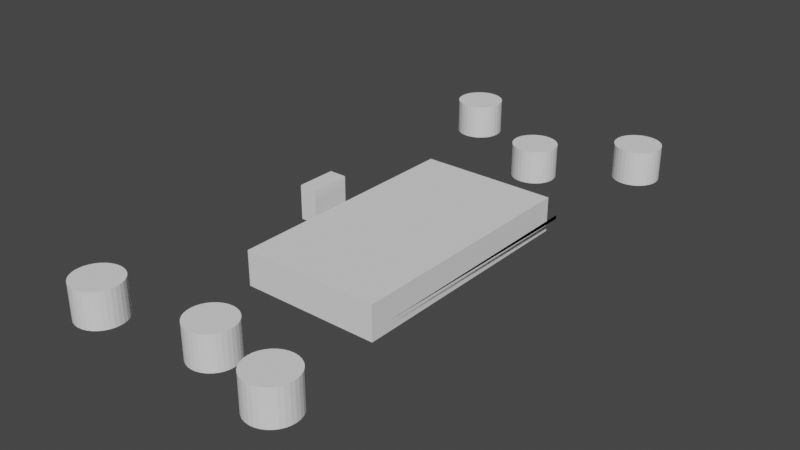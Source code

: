 # Source: pongcase-top.blend  (saved by Blender 3.2.14; exported with 4.5.12 LTS)
import bpy
from mathutils import Matrix  # noqa: F401  (used for matrix-valued properties, if any)

bpy.ops.wm.read_factory_settings(use_empty=True)
scene = bpy.context.scene
scene.name = 'Scene'

# ---- collections
col_collection = bpy.data.collections.new('Collection'); scene.collection.children.link(col_collection)

# ---- world
world_world = bpy.data.worlds.new('World'); scene.world = world_world
world_world.use_nodes = True; world_world.node_tree.nodes.clear()
_N = world_world.node_tree.nodes; _L = world_world.node_tree.links
n0 = _N.new('ShaderNodeOutputWorld'); n0.name = 'World Output'; n0.location = (300, 300)
n1 = _N.new('ShaderNodeBackground'); n1.name = 'Background'; n1.location = (10, 300)
n1.inputs[0].default_value = (0.05088, 0.05088, 0.05088, 1.0)
_L.new(n1.outputs[0], n0.inputs[0])
n0.is_active_output = True
world_world.color = (0.05088, 0.05088, 0.05088)
world_world.use_sun_shadow = False
world_world.sun_shadow_jitter_overblur = 0.0

# ---- meshes
me_cube = bpy.data.meshes.new('Cube')
me_cube.from_pydata([(-1.784, -4.046, -0.4357), (-1.784, -4.046, 0.4357), (-1.784, 4.046, -0.4357), (-1.784, 4.046, 0.4357), (1.784, -4.046, -0.4357), (1.784, -4.046, 0.4357), (1.784, 4.046, -0.4357), (1.784, 4.046, 0.4357)], [], [(0, 1, 3, 2), (2, 3, 7, 6), (6, 7, 5, 4), (4, 5, 1, 0), (2, 6, 4, 0), (7, 3, 1, 5)])
_uv = me_cube.uv_layers.new(name='UVMap')
_uv.uv.foreach_set('vector', [0.375, 0.0, 0.625, 0.0, 0.625, 0.25, 0.375, 0.25, 0.375, 0.25, 0.625, 0.25, 0.625, 0.5, 0.375, 0.5, 0.375, 0.5, 0.625, 0.5, 0.625, 0.75, 0.375, 0.75, 0.375, 0.75, 0.625, 0.75, 0.625, 1.0, 0.375, 1.0, 0.125, 0.5, 0.375, 0.5, 0.375, 0.75, 0.125, 0.75, 0.625, 0.5, 0.875, 0.5, 0.875, 0.75, 0.625, 0.75])
me_cube.update()
me_cube_004 = bpy.data.meshes.new('Cube.004')
me_cube_004.from_pydata([(-3.904, -5.922, -1.119), (-3.718, -5.799, -0.9152), (-3.904, -5.922, 1.119), (-3.904, 5.922, -1.119), (-3.718, 5.799, -0.9152), (-3.904, 5.922, 1.119), (3.904, -5.922, -1.119), (3.718, -5.799, -0.9152), (3.904, -5.922, 1.119), (3.904, 5.922, -1.119), (3.718, 5.799, -0.9152), (3.904, 5.922, 1.119), (3.718, 5.799, 1.119), (-3.718, 5.799, 1.119), (-3.718, -5.799, 1.119), (3.718, -5.799, 1.119), (-3.285, -0.4325, -1.119), (-3.285, 0.4325, -1.119), (-2.709, 0.4325, -1.119), (-2.709, -0.4325, -1.119), (-3.285, -0.4325, -0.9152), (-3.285, 0.4325, -0.9152), (-2.709, 0.4325, -0.9152), (-2.709, -0.4325, -0.9152), (-1.673, 2.591, -1.119), (-1.673, -2.591, -1.119), (2.788, -2.591, -1.119), (2.788, 2.591, -1.119), (-1.673, 2.589e-07, -1.119), (-1.673, 0.5628, -1.119), (2.788, -2.591, -0.9152), (2.788, 2.591, -0.9152), (-1.673, 2.591, -0.9152), (-1.673, -2.591, -0.9152), (-1.673, 0.5717, -0.9152), (-1.673, 0.5889, -0.9152), (-1.673, -2.591, -1.119), (2.788, -2.591, -1.119), (2.788, -2.591, -0.9152), (-1.673, -2.591, -0.9152)], [], [(0, 2, 5, 3), (3, 5, 11, 9), (9, 11, 8, 6), (6, 8, 2, 0), (16, 0, 3, 17), (19, 18, 29, 28), (18, 17, 3, 9, 6, 0, 16, 19, 28, 25, 26, 27, 24, 29), (14, 2, 8, 15), (12, 15, 8, 11, 5, 2, 14, 13), (14, 1, 4, 13), (13, 4, 10, 12), (10, 7, 15, 12), (7, 1, 14, 15), (21, 4, 1, 20), (23, 20, 1, 7, 10, 4, 21, 22, 35, 32, 31, 30, 33, 34), (34, 35, 22, 23), (20, 16, 17, 21), (21, 17, 18, 22), (18, 19, 23, 22), (19, 16, 20, 23), (33, 25, 28, 29, 24, 32, 35, 34), (31, 32, 39, 38), (27, 26, 30, 31), (26, 25, 33, 30), (39, 36, 37, 38), (27, 31, 38, 37), (24, 27, 37, 36), (32, 24, 36, 39)])
_uv = me_cube_004.uv_layers.new(name='UVMap')
_uv.uv.foreach_set('vector', [0.375, 0.0, 0.625, 0.0, 0.625, 0.25, 0.375, 0.25, 0.375, 0.25, 0.625, 0.25, 0.625, 0.5, 0.375, 0.5, 0.375, 0.5, 0.625, 0.5, 0.625, 0.75, 0.375, 0.75, 0.375, 0.75, 0.625, 0.75, 0.625, 1.0, 0.375, 1.0, 0.1448, 0.6341, 0.125, 0.75, 0.125, 0.5, 0.1448, 0.6159, 0.1633, 0.6341, 0.1633, 0.6159, 0.1964, 0.6131, 0.1964, 0.625, 0.1633, 0.6159, 0.1448, 0.6159, 0.125, 0.5, 0.375, 0.5, 0.375, 0.75, 0.125, 0.75, 0.1448, 0.6341, 0.1633, 0.6341, 0.1964, 0.625, 0.1964, 0.6797, 0.3393, 0.6797, 0.3393, 0.5703, 0.1964, 0.5703, 0.1964, 0.6131, 0.869, 0.7474, 0.875, 0.75, 0.625, 0.75, 0.631, 0.7474, 0.631, 0.5026, 0.631, 0.7474, 0.625, 0.75, 0.625, 0.5, 0.875, 0.5, 0.875, 0.75, 0.869, 0.7474, 0.869, 0.5026, 0.625, 0.0, 0.375, 0.0, 0.375, 0.25, 0.625, 0.25, 0.625, 0.25, 0.375, 0.25, 0.375, 0.5, 0.625, 0.5, 0.375, 0.5, 0.375, 0.75, 0.625, 0.75, 0.625, 0.5, 0.375, 0.75, 0.375, 1.0, 0.625, 1.0, 0.625, 0.75, 0.1396, 0.6157, 0.125, 0.5, 0.125, 0.75, 0.1396, 0.6343, 0.1589, 0.6343, 0.1396, 0.6343, 0.125, 0.75, 0.375, 0.75, 0.375, 0.5, 0.125, 0.5, 0.1396, 0.6157, 0.1589, 0.6157, 0.1938, 0.6123, 0.1937, 0.5691, 0.3438, 0.5691, 0.3438, 0.6809, 0.1938, 0.6809, 0.1937, 0.6127, 0.1937, 0.6127, 0.1938, 0.6123, 0.1589, 0.6157, 0.1589, 0.6343, 0.4451, 0.0, 0.4167, 0.0, 0.4167, 0.25, 0.4451, 0.25, 0.4451, 0.25, 0.4167, 0.25, 0.4167, 0.5, 0.4451, 0.5, 0.4167, 0.5, 0.4167, 0.75, 0.4451, 0.75, 0.4451, 0.5, 0.4167, 0.75, 0.4167, 1.0, 0.4451, 1.0, 0.4451, 0.75, 0.5284, 0.0, 0.5, 0.0, 0.5, 0.125, 0.5, 0.1522, 0.5, 0.25, 0.5284, 0.25, 0.5284, 0.1534, 0.5284, 0.1526, 0.3438, 0.5691, 0.1937, 0.5691, 0.1937, 0.5691, 0.3438, 0.5691, 0.5, 0.5, 0.5, 0.75, 0.5284, 0.75, 0.5284, 0.5, 0.5, 0.75, 0.5, 1.0, 0.5284, 1.0, 0.5284, 0.75, 0.5284, 0.25, 0.5, 0.25, 0.5, 0.5, 0.5284, 0.5, 0.5, 0.5, 0.5284, 0.5, 0.5284, 0.5, 0.5, 0.5, 0.1964, 0.5703, 0.3393, 0.5703, 0.3393, 0.5703, 0.1964, 0.5703, 0.5284, 0.25, 0.5, 0.25, 0.5, 0.25, 0.5284, 0.25])
me_cube_004.materials.append(None)
me_cube_004.update()
me_cylinder = bpy.data.meshes.new('Cylinder')
me_cylinder.from_pydata([(0.0, 0.1561, -0.07476), (0.0, 0.1561, 0.07476), (0.05459, 0.1531, -0.07476), (0.05459, 0.1531, 0.07476), (0.1071, 0.1443, -0.07476), (0.1071, 0.1443, 0.07476), (0.1554, 0.1298, -0.07476), (0.1554, 0.1298, 0.07476), (0.1978, 0.1104, -0.07476), (0.1978, 0.1104, 0.07476), (0.2326, 0.08675, -0.07476), (0.2326, 0.08675, 0.07476), (0.2585, 0.05975, -0.07476), (0.2585, 0.05975, 0.07476), (0.2744, 0.03046, -0.07476), (0.2744, 0.03046, 0.07476), (0.2798, -6.825e-09, -0.07476), (0.2798, -6.825e-09, 0.07476), (0.2744, -0.03046, -0.07476), (0.2744, -0.03046, 0.07476), (0.2585, -0.05975, -0.07476), (0.2585, -0.05975, 0.07476), (0.2326, -0.08675, -0.07476), (0.2326, -0.08675, 0.07476), (0.1978, -0.1104, -0.07476), (0.1978, -0.1104, 0.07476), (0.1554, -0.1298, -0.07476), (0.1554, -0.1298, 0.07476), (0.1071, -0.1443, -0.07476), (0.1071, -0.1443, 0.07476), (0.05459, -0.1531, -0.07476), (0.05459, -0.1531, 0.07476), (-2.446e-08, -0.1561, -0.07476), (-2.446e-08, -0.1561, 0.07476), (-0.05459, -0.1531, -0.07476), (-0.05459, -0.1531, 0.07476), (-0.1071, -0.1443, -0.07476), (-0.1071, -0.1443, 0.07476), (-0.1554, -0.1298, -0.07476), (-0.1554, -0.1298, 0.07476), (-0.1978, -0.1104, -0.07476), (-0.1978, -0.1104, 0.07476), (-0.2326, -0.08675, -0.07476), (-0.2326, -0.08675, 0.07476), (-0.2585, -0.05975, -0.07476), (-0.2585, -0.05975, 0.07476), (-0.2744, -0.03046, -0.07476), (-0.2744, -0.03046, 0.07476), (-0.2798, 1.862e-09, -0.07476), (-0.2798, 1.862e-09, 0.07476), (-0.2744, 0.03046, -0.07476), (-0.2744, 0.03046, 0.07476), (-0.2585, 0.05975, -0.07476), (-0.2585, 0.05975, 0.07476), (-0.2326, 0.08675, -0.07476), (-0.2326, 0.08675, 0.07476), (-0.1978, 0.1104, -0.07476), (-0.1978, 0.1104, 0.07476), (-0.1554, 0.1298, -0.07476), (-0.1554, 0.1298, 0.07476), (-0.1071, 0.1443, -0.07476), (-0.1071, 0.1443, 0.07476), (-0.05459, 0.1531, -0.07476), (-0.05459, 0.1531, 0.07476)], [], [(0, 1, 3, 2), (2, 3, 5, 4), (4, 5, 7, 6), (6, 7, 9, 8), (8, 9, 11, 10), (10, 11, 13, 12), (12, 13, 15, 14), (14, 15, 17, 16), (16, 17, 19, 18), (18, 19, 21, 20), (20, 21, 23, 22), (22, 23, 25, 24), (24, 25, 27, 26), (26, 27, 29, 28), (28, 29, 31, 30), (30, 31, 33, 32), (32, 33, 35, 34), (34, 35, 37, 36), (36, 37, 39, 38), (38, 39, 41, 40), (40, 41, 43, 42), (42, 43, 45, 44), (44, 45, 47, 46), (46, 47, 49, 48), (48, 49, 51, 50), (50, 51, 53, 52), (52, 53, 55, 54), (54, 55, 57, 56), (56, 57, 59, 58), (58, 59, 61, 60), (3, 1, 63, 61, 59, 57, 55, 53, 51, 49, 47, 45, 43, 41, 39, 37, 35, 33, 31, 29, 27, 25, 23, 21, 19, 17, 15, 13, 11, 9, 7, 5), (60, 61, 63, 62), (62, 63, 1, 0), (0, 2, 4, 6, 8, 10, 12, 14, 16, 18, 20, 22, 24, 26, 28, 30, 32, 34, 36, 38, 40, 42, 44, 46, 48, 50, 52, 54, 56, 58, 60, 62)])
_uv = me_cylinder.uv_layers.new(name='UVMap')
_uv.uv.foreach_set('vector', [1.0, 0.5, 1.0, 1.0, 0.9688, 1.0, 0.9688, 0.5, 0.9688, 0.5, 0.9688, 1.0, 0.9375, 1.0, 0.9375, 0.5, 0.9375, 0.5, 0.9375, 1.0, 0.9062, 1.0, 0.9062, 0.5, 0.9062, 0.5, 0.9062, 1.0, 0.875, 1.0, 0.875, 0.5, 0.875, 0.5, 0.875, 1.0, 0.8438, 1.0, 0.8438, 0.5, 0.8438, 0.5, 0.8438, 1.0, 0.8125, 1.0, 0.8125, 0.5, 0.8125, 0.5, 0.8125, 1.0, 0.7812, 1.0, 0.7812, 0.5, 0.7812, 0.5, 0.7812, 1.0, 0.75, 1.0, 0.75, 0.5, 0.75, 0.5, 0.75, 1.0, 0.7188, 1.0, 0.7188, 0.5, 0.7188, 0.5, 0.7188, 1.0, 0.6875, 1.0, 0.6875, 0.5, 0.6875, 0.5, 0.6875, 1.0, 0.6562, 1.0, 0.6562, 0.5, 0.6562, 0.5, 0.6562, 1.0, 0.625, 1.0, 0.625, 0.5, 0.625, 0.5, 0.625, 1.0, 0.5938, 1.0, 0.5938, 0.5, 0.5938, 0.5, 0.5938, 1.0, 0.5625, 1.0, 0.5625, 0.5, 0.5625, 0.5, 0.5625, 1.0, 0.5312, 1.0, 0.5312, 0.5, 0.5312, 0.5, 0.5312, 1.0, 0.5, 1.0, 0.5, 0.5, 0.5, 0.5, 0.5, 1.0, 0.4688, 1.0, 0.4688, 0.5, 0.4688, 0.5, 0.4688, 1.0, 0.4375, 1.0, 0.4375, 0.5, 0.4375, 0.5, 0.4375, 1.0, 0.4062, 1.0, 0.4062, 0.5, 0.4062, 0.5, 0.4062, 1.0, 0.375, 1.0, 0.375, 0.5, 0.375, 0.5, 0.375, 1.0, 0.3438, 1.0, 0.3438, 0.5, 0.3438, 0.5, 0.3438, 1.0, 0.3125, 1.0, 0.3125, 0.5, 0.3125, 0.5, 0.3125, 1.0, 0.2812, 1.0, 0.2812, 0.5, 0.2812, 0.5, 0.2812, 1.0, 0.25, 1.0, 0.25, 0.5, 0.25, 0.5, 0.25, 1.0, 0.2188, 1.0, 0.2188, 0.5, 0.2188, 0.5, 0.2188, 1.0, 0.1875, 1.0, 0.1875, 0.5, 0.1875, 0.5, 0.1875, 1.0, 0.1562, 1.0, 0.1562, 0.5, 0.1562, 0.5, 0.1562, 1.0, 0.125, 1.0, 0.125, 0.5, 0.125, 0.5, 0.125, 1.0, 0.09375, 1.0, 0.09375, 0.5, 0.09375, 0.5, 0.09375, 1.0, 0.0625, 1.0, 0.0625, 0.5, 0.2968, 0.4854, 0.25, 0.49, 0.2032, 0.4854, 0.1582, 0.4717, 0.1167, 0.4496, 0.08029, 0.4197, 0.05045, 0.3833, 0.02827, 0.3418, 0.01461, 0.2968, 0.01, 0.25, 0.01461, 0.2032, 0.02827, 0.1582, 0.05045, 0.1167, 0.08029, 0.08029, 0.1167, 0.05045, 0.1582, 0.02827, 0.2032, 0.01461, 0.25, 0.01, 0.2968, 0.01461, 0.3418, 0.02827, 0.3833, 0.05045, 0.4197, 0.08029, 0.4496, 0.1167, 0.4717, 0.1582, 0.4854, 0.2032, 0.49, 0.25, 0.4854, 0.2968, 0.4717, 0.3418, 0.4496, 0.3833, 0.4197, 0.4197, 0.3833, 0.4496, 0.3418, 0.4717, 0.0625, 0.5, 0.0625, 1.0, 0.03125, 1.0, 0.03125, 0.5, 0.03125, 0.5, 0.03125, 1.0, 0.0, 1.0, 0.0, 0.5, 0.75, 0.49, 0.7968, 0.4854, 0.8418, 0.4717, 0.8833, 0.4496, 0.9197, 0.4197, 0.9496, 0.3833, 0.9717, 0.3418, 0.9854, 0.2968, 0.99, 0.25, 0.9854, 0.2032, 0.9717, 0.1582, 0.9496, 0.1167, 0.9197, 0.08029, 0.8833, 0.05045, 0.8418, 0.02827, 0.7968, 0.01461, 0.75, 0.01, 0.7032, 0.01461, 0.6582, 0.02827, 0.6167, 0.05045, 0.5803, 0.08029, 0.5504, 0.1167, 0.5283, 0.1582, 0.5146, 0.2032, 0.51, 0.25, 0.5146, 0.2968, 0.5283, 0.3418, 0.5504, 0.3833, 0.5803, 0.4197, 0.6167, 0.4496, 0.6582, 0.4717, 0.7032, 0.4854])
me_cylinder.update()
me_cylinder_001 = bpy.data.meshes.new('Cylinder.001')
me_cylinder_001.from_pydata([(0.0, 0.3928, -0.2992), (0.0, 0.3928, 0.2992), (0.07857, 0.3853, -0.2992), (0.07857, 0.3853, 0.2992), (0.1541, 0.3629, -0.2992), (0.1541, 0.3629, 0.2992), (0.2237, 0.3266, -0.2992), (0.2237, 0.3266, 0.2992), (0.2848, 0.2778, -0.2992), (0.2848, 0.2778, 0.2992), (0.3349, 0.2182, -0.2992), (0.3349, 0.2182, 0.2992), (0.3721, 0.1503, -0.2992), (0.3721, 0.1503, 0.2992), (0.395, 0.07664, -0.2992), (0.395, 0.07664, 0.2992), (0.4027, -1.717e-08, -0.2992), (0.4027, -1.717e-08, 0.2992), (0.395, -0.07664, -0.2992), (0.395, -0.07664, 0.2992), (0.3721, -0.1503, -0.2992), (0.3721, -0.1503, 0.2992), (0.3349, -0.2182, -0.2992), (0.3349, -0.2182, 0.2992), (0.2848, -0.2778, -0.2992), (0.2848, -0.2778, 0.2992), (0.2237, -0.3266, -0.2992), (0.2237, -0.3266, 0.2992), (0.1541, -0.3629, -0.2992), (0.1541, -0.3629, 0.2992), (0.07857, -0.3853, -0.2992), (0.07857, -0.3853, 0.2992), (-3.521e-08, -0.3928, -0.2992), (-3.521e-08, -0.3928, 0.2992), (-0.07857, -0.3853, -0.2992), (-0.07857, -0.3853, 0.2992), (-0.1541, -0.3629, -0.2992), (-0.1541, -0.3629, 0.2992), (-0.2237, -0.3266, -0.2992), (-0.2237, -0.3266, 0.2992), (-0.2848, -0.2778, -0.2992), (-0.2848, -0.2778, 0.2992), (-0.3349, -0.2182, -0.2992), (-0.3349, -0.2182, 0.2992), (-0.3721, -0.1503, -0.2992), (-0.3721, -0.1503, 0.2992), (-0.395, -0.07664, -0.2992), (-0.395, -0.07664, 0.2992), (-0.4027, 4.685e-09, -0.2992), (-0.4027, 4.685e-09, 0.2992), (-0.395, 0.07664, -0.2992), (-0.395, 0.07664, 0.2992), (-0.3721, 0.1503, -0.2992), (-0.3721, 0.1503, 0.2992), (-0.3349, 0.2182, -0.2992), (-0.3349, 0.2182, 0.2992), (-0.2848, 0.2778, -0.2992), (-0.2848, 0.2778, 0.2992), (-0.2237, 0.3266, -0.2992), (-0.2237, 0.3266, 0.2992), (-0.1541, 0.3629, -0.2992), (-0.1541, 0.3629, 0.2992), (-0.07857, 0.3853, -0.2992), (-0.07857, 0.3853, 0.2992)], [], [(0, 1, 3, 2), (2, 3, 5, 4), (4, 5, 7, 6), (6, 7, 9, 8), (8, 9, 11, 10), (10, 11, 13, 12), (12, 13, 15, 14), (14, 15, 17, 16), (16, 17, 19, 18), (18, 19, 21, 20), (20, 21, 23, 22), (22, 23, 25, 24), (24, 25, 27, 26), (26, 27, 29, 28), (28, 29, 31, 30), (30, 31, 33, 32), (32, 33, 35, 34), (34, 35, 37, 36), (36, 37, 39, 38), (38, 39, 41, 40), (40, 41, 43, 42), (42, 43, 45, 44), (44, 45, 47, 46), (46, 47, 49, 48), (48, 49, 51, 50), (50, 51, 53, 52), (52, 53, 55, 54), (54, 55, 57, 56), (56, 57, 59, 58), (58, 59, 61, 60), (3, 1, 63, 61, 59, 57, 55, 53, 51, 49, 47, 45, 43, 41, 39, 37, 35, 33, 31, 29, 27, 25, 23, 21, 19, 17, 15, 13, 11, 9, 7, 5), (60, 61, 63, 62), (62, 63, 1, 0), (0, 2, 4, 6, 8, 10, 12, 14, 16, 18, 20, 22, 24, 26, 28, 30, 32, 34, 36, 38, 40, 42, 44, 46, 48, 50, 52, 54, 56, 58, 60, 62)])
_uv = me_cylinder_001.uv_layers.new(name='UVMap')
_uv.uv.foreach_set('vector', [1.0, 0.5, 1.0, 1.0, 0.9688, 1.0, 0.9688, 0.5, 0.9688, 0.5, 0.9688, 1.0, 0.9375, 1.0, 0.9375, 0.5, 0.9375, 0.5, 0.9375, 1.0, 0.9062, 1.0, 0.9062, 0.5, 0.9062, 0.5, 0.9062, 1.0, 0.875, 1.0, 0.875, 0.5, 0.875, 0.5, 0.875, 1.0, 0.8438, 1.0, 0.8438, 0.5, 0.8438, 0.5, 0.8438, 1.0, 0.8125, 1.0, 0.8125, 0.5, 0.8125, 0.5, 0.8125, 1.0, 0.7812, 1.0, 0.7812, 0.5, 0.7812, 0.5, 0.7812, 1.0, 0.75, 1.0, 0.75, 0.5, 0.75, 0.5, 0.75, 1.0, 0.7188, 1.0, 0.7188, 0.5, 0.7188, 0.5, 0.7188, 1.0, 0.6875, 1.0, 0.6875, 0.5, 0.6875, 0.5, 0.6875, 1.0, 0.6562, 1.0, 0.6562, 0.5, 0.6562, 0.5, 0.6562, 1.0, 0.625, 1.0, 0.625, 0.5, 0.625, 0.5, 0.625, 1.0, 0.5938, 1.0, 0.5938, 0.5, 0.5938, 0.5, 0.5938, 1.0, 0.5625, 1.0, 0.5625, 0.5, 0.5625, 0.5, 0.5625, 1.0, 0.5312, 1.0, 0.5312, 0.5, 0.5312, 0.5, 0.5312, 1.0, 0.5, 1.0, 0.5, 0.5, 0.5, 0.5, 0.5, 1.0, 0.4688, 1.0, 0.4688, 0.5, 0.4688, 0.5, 0.4688, 1.0, 0.4375, 1.0, 0.4375, 0.5, 0.4375, 0.5, 0.4375, 1.0, 0.4062, 1.0, 0.4062, 0.5, 0.4062, 0.5, 0.4062, 1.0, 0.375, 1.0, 0.375, 0.5, 0.375, 0.5, 0.375, 1.0, 0.3438, 1.0, 0.3438, 0.5, 0.3438, 0.5, 0.3438, 1.0, 0.3125, 1.0, 0.3125, 0.5, 0.3125, 0.5, 0.3125, 1.0, 0.2812, 1.0, 0.2812, 0.5, 0.2812, 0.5, 0.2812, 1.0, 0.25, 1.0, 0.25, 0.5, 0.25, 0.5, 0.25, 1.0, 0.2188, 1.0, 0.2188, 0.5, 0.2188, 0.5, 0.2188, 1.0, 0.1875, 1.0, 0.1875, 0.5, 0.1875, 0.5, 0.1875, 1.0, 0.1562, 1.0, 0.1562, 0.5, 0.1562, 0.5, 0.1562, 1.0, 0.125, 1.0, 0.125, 0.5, 0.125, 0.5, 0.125, 1.0, 0.09375, 1.0, 0.09375, 0.5, 0.09375, 0.5, 0.09375, 1.0, 0.0625, 1.0, 0.0625, 0.5, 0.2968, 0.4854, 0.25, 0.49, 0.2032, 0.4854, 0.1582, 0.4717, 0.1167, 0.4496, 0.08029, 0.4197, 0.05045, 0.3833, 0.02827, 0.3418, 0.01461, 0.2968, 0.01, 0.25, 0.01461, 0.2032, 0.02827, 0.1582, 0.05045, 0.1167, 0.08029, 0.08029, 0.1167, 0.05045, 0.1582, 0.02827, 0.2032, 0.01461, 0.25, 0.01, 0.2968, 0.01461, 0.3418, 0.02827, 0.3833, 0.05045, 0.4197, 0.08029, 0.4496, 0.1167, 0.4717, 0.1582, 0.4854, 0.2032, 0.49, 0.25, 0.4854, 0.2968, 0.4717, 0.3418, 0.4496, 0.3833, 0.4197, 0.4197, 0.3833, 0.4496, 0.3418, 0.4717, 0.0625, 0.5, 0.0625, 1.0, 0.03125, 1.0, 0.03125, 0.5, 0.03125, 0.5, 0.03125, 1.0, 0.0, 1.0, 0.0, 0.5, 0.75, 0.49, 0.7968, 0.4854, 0.8418, 0.4717, 0.8833, 0.4496, 0.9197, 0.4197, 0.9496, 0.3833, 0.9717, 0.3418, 0.9854, 0.2968, 0.99, 0.25, 0.9854, 0.2032, 0.9717, 0.1582, 0.9496, 0.1167, 0.9197, 0.08029, 0.8833, 0.05045, 0.8418, 0.02827, 0.7968, 0.01461, 0.75, 0.01, 0.7032, 0.01461, 0.6582, 0.02827, 0.6167, 0.05045, 0.5803, 0.08029, 0.5504, 0.1167, 0.5283, 0.1582, 0.5146, 0.2032, 0.51, 0.25, 0.5146, 0.2968, 0.5283, 0.3418, 0.5504, 0.3833, 0.5803, 0.4197, 0.6167, 0.4496, 0.6582, 0.4717, 0.7032, 0.4854])
me_cylinder_001.update()
me_cube_001 = bpy.data.meshes.new('Cube.001')
me_cube_001.from_pydata([(-1.03, -1.945, -0.06576), (-1.03, -1.945, 0.06576), (-1.03, 1.945, -0.06576), (-1.03, 1.945, 0.06576), (1.03, -1.945, -0.06576), (1.03, -1.945, 0.06576), (1.03, 1.945, -0.06576), (1.03, 1.945, 0.06576)], [], [(0, 1, 3, 2), (2, 3, 7, 6), (6, 7, 5, 4), (4, 5, 1, 0), (2, 6, 4, 0), (7, 3, 1, 5)])
_uv = me_cube_001.uv_layers.new(name='UVMap')
_uv.uv.foreach_set('vector', [0.375, 0.0, 0.625, 0.0, 0.625, 0.25, 0.375, 0.25, 0.375, 0.25, 0.625, 0.25, 0.625, 0.5, 0.375, 0.5, 0.375, 0.5, 0.625, 0.5, 0.625, 0.75, 0.375, 0.75, 0.375, 0.75, 0.625, 0.75, 0.625, 1.0, 0.375, 1.0, 0.125, 0.5, 0.375, 0.5, 0.375, 0.75, 0.125, 0.75, 0.625, 0.5, 0.875, 0.5, 0.875, 0.75, 0.625, 0.75])
me_cube_001.update()
me_cube_002 = bpy.data.meshes.new('Cube.002')
me_cube_002.from_pydata([(-1.146, -2.645, -0.1205), (-1.146, -2.645, 0.1205), (-1.146, 2.645, -0.1205), (-1.146, 2.645, 0.1205), (1.146, -2.645, -0.1205), (1.146, -2.645, 0.1205), (1.146, 2.645, -0.1205), (1.146, 2.645, 0.1205)], [], [(0, 1, 3, 2), (2, 3, 7, 6), (6, 7, 5, 4), (4, 5, 1, 0), (2, 6, 4, 0), (7, 3, 1, 5)])
_uv = me_cube_002.uv_layers.new(name='UVMap')
_uv.uv.foreach_set('vector', [0.375, 0.0, 0.625, 0.0, 0.625, 0.25, 0.375, 0.25, 0.375, 0.25, 0.625, 0.25, 0.625, 0.5, 0.375, 0.5, 0.375, 0.5, 0.625, 0.5, 0.625, 0.75, 0.375, 0.75, 0.375, 0.75, 0.625, 0.75, 0.625, 1.0, 0.375, 1.0, 0.125, 0.5, 0.375, 0.5, 0.375, 0.75, 0.125, 0.75, 0.625, 0.5, 0.875, 0.5, 0.875, 0.75, 0.625, 0.75])
me_cube_002.update()
me_cylinder_002 = bpy.data.meshes.new('Cylinder.002')
me_cylinder_002.from_pydata([(0.0, 0.337, -0.2539), (0.0, 0.337, 0.2539), (0.07831, 0.3305, -0.2539), (0.07831, 0.3305, 0.2539), (0.1536, 0.3114, -0.2539), (0.1536, 0.3114, 0.2539), (0.223, 0.2802, -0.2539), (0.223, 0.2802, 0.2539), (0.2838, 0.2383, -0.2539), (0.2838, 0.2383, 0.2539), (0.3338, 0.1872, -0.2539), (0.3338, 0.1872, 0.2539), (0.3708, 0.129, -0.2539), (0.3708, 0.129, 0.2539), (0.3937, 0.06575, -0.2539), (0.3937, 0.06575, 0.2539), (0.4014, -1.473e-08, -0.2539), (0.4014, -1.473e-08, 0.2539), (0.3937, -0.06575, -0.2539), (0.3937, -0.06575, 0.2539), (0.3708, -0.129, -0.2539), (0.3708, -0.129, 0.2539), (0.3338, -0.1872, -0.2539), (0.3338, -0.1872, 0.2539), (0.2838, -0.2383, -0.2539), (0.2838, -0.2383, 0.2539), (0.223, -0.2802, -0.2539), (0.223, -0.2802, 0.2539), (0.1536, -0.3114, -0.2539), (0.1536, -0.3114, 0.2539), (0.07831, -0.3305, -0.2539), (0.07831, -0.3305, 0.2539), (-3.509e-08, -0.337, -0.2539), (-3.509e-08, -0.337, 0.2539), (-0.07831, -0.3305, -0.2539), (-0.07831, -0.3305, 0.2539), (-0.1536, -0.3114, -0.2539), (-0.1536, -0.3114, 0.2539), (-0.223, -0.2802, -0.2539), (-0.223, -0.2802, 0.2539), (-0.2838, -0.2383, -0.2539), (-0.2838, -0.2383, 0.2539), (-0.3338, -0.1872, -0.2539), (-0.3338, -0.1872, 0.2539), (-0.3708, -0.129, -0.2539), (-0.3708, -0.129, 0.2539), (-0.3937, -0.06575, -0.2539), (-0.3937, -0.06575, 0.2539), (-0.4014, 4.019e-09, -0.2539), (-0.4014, 4.019e-09, 0.2539), (-0.3937, 0.06575, -0.2539), (-0.3937, 0.06575, 0.2539), (-0.3708, 0.129, -0.2539), (-0.3708, 0.129, 0.2539), (-0.3338, 0.1872, -0.2539), (-0.3338, 0.1872, 0.2539), (-0.2838, 0.2383, -0.2539), (-0.2838, 0.2383, 0.2539), (-0.223, 0.2802, -0.2539), (-0.223, 0.2802, 0.2539), (-0.1536, 0.3114, -0.2539), (-0.1536, 0.3114, 0.2539), (-0.07831, 0.3305, -0.2539), (-0.07831, 0.3305, 0.2539)], [], [(0, 1, 3, 2), (2, 3, 5, 4), (4, 5, 7, 6), (6, 7, 9, 8), (8, 9, 11, 10), (10, 11, 13, 12), (12, 13, 15, 14), (14, 15, 17, 16), (16, 17, 19, 18), (18, 19, 21, 20), (20, 21, 23, 22), (22, 23, 25, 24), (24, 25, 27, 26), (26, 27, 29, 28), (28, 29, 31, 30), (30, 31, 33, 32), (32, 33, 35, 34), (34, 35, 37, 36), (36, 37, 39, 38), (38, 39, 41, 40), (40, 41, 43, 42), (42, 43, 45, 44), (44, 45, 47, 46), (46, 47, 49, 48), (48, 49, 51, 50), (50, 51, 53, 52), (52, 53, 55, 54), (54, 55, 57, 56), (56, 57, 59, 58), (58, 59, 61, 60), (3, 1, 63, 61, 59, 57, 55, 53, 51, 49, 47, 45, 43, 41, 39, 37, 35, 33, 31, 29, 27, 25, 23, 21, 19, 17, 15, 13, 11, 9, 7, 5), (60, 61, 63, 62), (62, 63, 1, 0), (0, 2, 4, 6, 8, 10, 12, 14, 16, 18, 20, 22, 24, 26, 28, 30, 32, 34, 36, 38, 40, 42, 44, 46, 48, 50, 52, 54, 56, 58, 60, 62)])
_uv = me_cylinder_002.uv_layers.new(name='UVMap')
_uv.uv.foreach_set('vector', [1.0, 0.5, 1.0, 1.0, 0.9688, 1.0, 0.9688, 0.5, 0.9688, 0.5, 0.9688, 1.0, 0.9375, 1.0, 0.9375, 0.5, 0.9375, 0.5, 0.9375, 1.0, 0.9062, 1.0, 0.9062, 0.5, 0.9062, 0.5, 0.9062, 1.0, 0.875, 1.0, 0.875, 0.5, 0.875, 0.5, 0.875, 1.0, 0.8438, 1.0, 0.8438, 0.5, 0.8438, 0.5, 0.8438, 1.0, 0.8125, 1.0, 0.8125, 0.5, 0.8125, 0.5, 0.8125, 1.0, 0.7812, 1.0, 0.7812, 0.5, 0.7812, 0.5, 0.7812, 1.0, 0.75, 1.0, 0.75, 0.5, 0.75, 0.5, 0.75, 1.0, 0.7188, 1.0, 0.7188, 0.5, 0.7188, 0.5, 0.7188, 1.0, 0.6875, 1.0, 0.6875, 0.5, 0.6875, 0.5, 0.6875, 1.0, 0.6562, 1.0, 0.6562, 0.5, 0.6562, 0.5, 0.6562, 1.0, 0.625, 1.0, 0.625, 0.5, 0.625, 0.5, 0.625, 1.0, 0.5938, 1.0, 0.5938, 0.5, 0.5938, 0.5, 0.5938, 1.0, 0.5625, 1.0, 0.5625, 0.5, 0.5625, 0.5, 0.5625, 1.0, 0.5312, 1.0, 0.5312, 0.5, 0.5312, 0.5, 0.5312, 1.0, 0.5, 1.0, 0.5, 0.5, 0.5, 0.5, 0.5, 1.0, 0.4688, 1.0, 0.4688, 0.5, 0.4688, 0.5, 0.4688, 1.0, 0.4375, 1.0, 0.4375, 0.5, 0.4375, 0.5, 0.4375, 1.0, 0.4062, 1.0, 0.4062, 0.5, 0.4062, 0.5, 0.4062, 1.0, 0.375, 1.0, 0.375, 0.5, 0.375, 0.5, 0.375, 1.0, 0.3438, 1.0, 0.3438, 0.5, 0.3438, 0.5, 0.3438, 1.0, 0.3125, 1.0, 0.3125, 0.5, 0.3125, 0.5, 0.3125, 1.0, 0.2812, 1.0, 0.2812, 0.5, 0.2812, 0.5, 0.2812, 1.0, 0.25, 1.0, 0.25, 0.5, 0.25, 0.5, 0.25, 1.0, 0.2188, 1.0, 0.2188, 0.5, 0.2188, 0.5, 0.2188, 1.0, 0.1875, 1.0, 0.1875, 0.5, 0.1875, 0.5, 0.1875, 1.0, 0.1562, 1.0, 0.1562, 0.5, 0.1562, 0.5, 0.1562, 1.0, 0.125, 1.0, 0.125, 0.5, 0.125, 0.5, 0.125, 1.0, 0.09375, 1.0, 0.09375, 0.5, 0.09375, 0.5, 0.09375, 1.0, 0.0625, 1.0, 0.0625, 0.5, 0.2968, 0.4854, 0.25, 0.49, 0.2032, 0.4854, 0.1582, 0.4717, 0.1167, 0.4496, 0.08029, 0.4197, 0.05045, 0.3833, 0.02827, 0.3418, 0.01461, 0.2968, 0.01, 0.25, 0.01461, 0.2032, 0.02827, 0.1582, 0.05045, 0.1167, 0.08029, 0.08029, 0.1167, 0.05045, 0.1582, 0.02827, 0.2032, 0.01461, 0.25, 0.01, 0.2968, 0.01461, 0.3418, 0.02827, 0.3833, 0.05045, 0.4197, 0.08029, 0.4496, 0.1167, 0.4717, 0.1582, 0.4854, 0.2032, 0.49, 0.25, 0.4854, 0.2968, 0.4717, 0.3418, 0.4496, 0.3833, 0.4197, 0.4197, 0.3833, 0.4496, 0.3418, 0.4717, 0.0625, 0.5, 0.0625, 1.0, 0.03125, 1.0, 0.03125, 0.5, 0.03125, 0.5, 0.03125, 1.0, 0.0, 1.0, 0.0, 0.5, 0.75, 0.49, 0.7968, 0.4854, 0.8418, 0.4717, 0.8833, 0.4496, 0.9197, 0.4197, 0.9496, 0.3833, 0.9717, 0.3418, 0.9854, 0.2968, 0.99, 0.25, 0.9854, 0.2032, 0.9717, 0.1582, 0.9496, 0.1167, 0.9197, 0.08029, 0.8833, 0.05045, 0.8418, 0.02827, 0.7968, 0.01461, 0.75, 0.01, 0.7032, 0.01461, 0.6582, 0.02827, 0.6167, 0.05045, 0.5803, 0.08029, 0.5504, 0.1167, 0.5283, 0.1582, 0.5146, 0.2032, 0.51, 0.25, 0.5146, 0.2968, 0.5283, 0.3418, 0.5504, 0.3833, 0.5803, 0.4197, 0.6167, 0.4496, 0.6582, 0.4717, 0.7032, 0.4854])
me_cylinder_002.update()
me_cylinder_003 = bpy.data.meshes.new('Cylinder.003')
me_cylinder_003.from_pydata([(0.0, 0.337, -0.2539), (0.0, 0.337, 0.2539), (0.07831, 0.3305, -0.2539), (0.07831, 0.3305, 0.2539), (0.1536, 0.3114, -0.2539), (0.1536, 0.3114, 0.2539), (0.223, 0.2802, -0.2539), (0.223, 0.2802, 0.2539), (0.2838, 0.2383, -0.2539), (0.2838, 0.2383, 0.2539), (0.3338, 0.1872, -0.2539), (0.3338, 0.1872, 0.2539), (0.3708, 0.129, -0.2539), (0.3708, 0.129, 0.2539), (0.3937, 0.06575, -0.2539), (0.3937, 0.06575, 0.2539), (0.4014, -1.473e-08, -0.2539), (0.4014, -1.473e-08, 0.2539), (0.3937, -0.06575, -0.2539), (0.3937, -0.06575, 0.2539), (0.3708, -0.129, -0.2539), (0.3708, -0.129, 0.2539), (0.3338, -0.1872, -0.2539), (0.3338, -0.1872, 0.2539), (0.2838, -0.2383, -0.2539), (0.2838, -0.2383, 0.2539), (0.223, -0.2802, -0.2539), (0.223, -0.2802, 0.2539), (0.1536, -0.3114, -0.2539), (0.1536, -0.3114, 0.2539), (0.07831, -0.3305, -0.2539), (0.07831, -0.3305, 0.2539), (-3.509e-08, -0.337, -0.2539), (-3.509e-08, -0.337, 0.2539), (-0.07831, -0.3305, -0.2539), (-0.07831, -0.3305, 0.2539), (-0.1536, -0.3114, -0.2539), (-0.1536, -0.3114, 0.2539), (-0.223, -0.2802, -0.2539), (-0.223, -0.2802, 0.2539), (-0.2838, -0.2383, -0.2539), (-0.2838, -0.2383, 0.2539), (-0.3338, -0.1872, -0.2539), (-0.3338, -0.1872, 0.2539), (-0.3708, -0.129, -0.2539), (-0.3708, -0.129, 0.2539), (-0.3937, -0.06575, -0.2539), (-0.3937, -0.06575, 0.2539), (-0.4014, 4.019e-09, -0.2539), (-0.4014, 4.019e-09, 0.2539), (-0.3937, 0.06575, -0.2539), (-0.3937, 0.06575, 0.2539), (-0.3708, 0.129, -0.2539), (-0.3708, 0.129, 0.2539), (-0.3338, 0.1872, -0.2539), (-0.3338, 0.1872, 0.2539), (-0.2838, 0.2383, -0.2539), (-0.2838, 0.2383, 0.2539), (-0.223, 0.2802, -0.2539), (-0.223, 0.2802, 0.2539), (-0.1536, 0.3114, -0.2539), (-0.1536, 0.3114, 0.2539), (-0.07831, 0.3305, -0.2539), (-0.07831, 0.3305, 0.2539)], [], [(0, 1, 3, 2), (2, 3, 5, 4), (4, 5, 7, 6), (6, 7, 9, 8), (8, 9, 11, 10), (10, 11, 13, 12), (12, 13, 15, 14), (14, 15, 17, 16), (16, 17, 19, 18), (18, 19, 21, 20), (20, 21, 23, 22), (22, 23, 25, 24), (24, 25, 27, 26), (26, 27, 29, 28), (28, 29, 31, 30), (30, 31, 33, 32), (32, 33, 35, 34), (34, 35, 37, 36), (36, 37, 39, 38), (38, 39, 41, 40), (40, 41, 43, 42), (42, 43, 45, 44), (44, 45, 47, 46), (46, 47, 49, 48), (48, 49, 51, 50), (50, 51, 53, 52), (52, 53, 55, 54), (54, 55, 57, 56), (56, 57, 59, 58), (58, 59, 61, 60), (3, 1, 63, 61, 59, 57, 55, 53, 51, 49, 47, 45, 43, 41, 39, 37, 35, 33, 31, 29, 27, 25, 23, 21, 19, 17, 15, 13, 11, 9, 7, 5), (60, 61, 63, 62), (62, 63, 1, 0), (0, 2, 4, 6, 8, 10, 12, 14, 16, 18, 20, 22, 24, 26, 28, 30, 32, 34, 36, 38, 40, 42, 44, 46, 48, 50, 52, 54, 56, 58, 60, 62)])
_uv = me_cylinder_003.uv_layers.new(name='UVMap')
_uv.uv.foreach_set('vector', [1.0, 0.5, 1.0, 1.0, 0.9688, 1.0, 0.9688, 0.5, 0.9688, 0.5, 0.9688, 1.0, 0.9375, 1.0, 0.9375, 0.5, 0.9375, 0.5, 0.9375, 1.0, 0.9062, 1.0, 0.9062, 0.5, 0.9062, 0.5, 0.9062, 1.0, 0.875, 1.0, 0.875, 0.5, 0.875, 0.5, 0.875, 1.0, 0.8438, 1.0, 0.8438, 0.5, 0.8438, 0.5, 0.8438, 1.0, 0.8125, 1.0, 0.8125, 0.5, 0.8125, 0.5, 0.8125, 1.0, 0.7812, 1.0, 0.7812, 0.5, 0.7812, 0.5, 0.7812, 1.0, 0.75, 1.0, 0.75, 0.5, 0.75, 0.5, 0.75, 1.0, 0.7188, 1.0, 0.7188, 0.5, 0.7188, 0.5, 0.7188, 1.0, 0.6875, 1.0, 0.6875, 0.5, 0.6875, 0.5, 0.6875, 1.0, 0.6562, 1.0, 0.6562, 0.5, 0.6562, 0.5, 0.6562, 1.0, 0.625, 1.0, 0.625, 0.5, 0.625, 0.5, 0.625, 1.0, 0.5938, 1.0, 0.5938, 0.5, 0.5938, 0.5, 0.5938, 1.0, 0.5625, 1.0, 0.5625, 0.5, 0.5625, 0.5, 0.5625, 1.0, 0.5312, 1.0, 0.5312, 0.5, 0.5312, 0.5, 0.5312, 1.0, 0.5, 1.0, 0.5, 0.5, 0.5, 0.5, 0.5, 1.0, 0.4688, 1.0, 0.4688, 0.5, 0.4688, 0.5, 0.4688, 1.0, 0.4375, 1.0, 0.4375, 0.5, 0.4375, 0.5, 0.4375, 1.0, 0.4062, 1.0, 0.4062, 0.5, 0.4062, 0.5, 0.4062, 1.0, 0.375, 1.0, 0.375, 0.5, 0.375, 0.5, 0.375, 1.0, 0.3438, 1.0, 0.3438, 0.5, 0.3438, 0.5, 0.3438, 1.0, 0.3125, 1.0, 0.3125, 0.5, 0.3125, 0.5, 0.3125, 1.0, 0.2812, 1.0, 0.2812, 0.5, 0.2812, 0.5, 0.2812, 1.0, 0.25, 1.0, 0.25, 0.5, 0.25, 0.5, 0.25, 1.0, 0.2188, 1.0, 0.2188, 0.5, 0.2188, 0.5, 0.2188, 1.0, 0.1875, 1.0, 0.1875, 0.5, 0.1875, 0.5, 0.1875, 1.0, 0.1562, 1.0, 0.1562, 0.5, 0.1562, 0.5, 0.1562, 1.0, 0.125, 1.0, 0.125, 0.5, 0.125, 0.5, 0.125, 1.0, 0.09375, 1.0, 0.09375, 0.5, 0.09375, 0.5, 0.09375, 1.0, 0.0625, 1.0, 0.0625, 0.5, 0.2968, 0.4854, 0.25, 0.49, 0.2032, 0.4854, 0.1582, 0.4717, 0.1167, 0.4496, 0.08029, 0.4197, 0.05045, 0.3833, 0.02827, 0.3418, 0.01461, 0.2968, 0.01, 0.25, 0.01461, 0.2032, 0.02827, 0.1582, 0.05045, 0.1167, 0.08029, 0.08029, 0.1167, 0.05045, 0.1582, 0.02827, 0.2032, 0.01461, 0.25, 0.01, 0.2968, 0.01461, 0.3418, 0.02827, 0.3833, 0.05045, 0.4197, 0.08029, 0.4496, 0.1167, 0.4717, 0.1582, 0.4854, 0.2032, 0.49, 0.25, 0.4854, 0.2968, 0.4717, 0.3418, 0.4496, 0.3833, 0.4197, 0.4197, 0.3833, 0.4496, 0.3418, 0.4717, 0.0625, 0.5, 0.0625, 1.0, 0.03125, 1.0, 0.03125, 0.5, 0.03125, 0.5, 0.03125, 1.0, 0.0, 1.0, 0.0, 0.5, 0.75, 0.49, 0.7968, 0.4854, 0.8418, 0.4717, 0.8833, 0.4496, 0.9197, 0.4197, 0.9496, 0.3833, 0.9717, 0.3418, 0.9854, 0.2968, 0.99, 0.25, 0.9854, 0.2032, 0.9717, 0.1582, 0.9496, 0.1167, 0.9197, 0.08029, 0.8833, 0.05045, 0.8418, 0.02827, 0.7968, 0.01461, 0.75, 0.01, 0.7032, 0.01461, 0.6582, 0.02827, 0.6167, 0.05045, 0.5803, 0.08029, 0.5504, 0.1167, 0.5283, 0.1582, 0.5146, 0.2032, 0.51, 0.25, 0.5146, 0.2968, 0.5283, 0.3418, 0.5504, 0.3833, 0.5803, 0.4197, 0.6167, 0.4496, 0.6582, 0.4717, 0.7032, 0.4854])
me_cylinder_003.update()
me_cylinder_004 = bpy.data.meshes.new('Cylinder.004')
me_cylinder_004.from_pydata([(0.0, 0.337, -0.2539), (0.0, 0.337, 0.2539), (0.07831, 0.3305, -0.2539), (0.07831, 0.3305, 0.2539), (0.1536, 0.3114, -0.2539), (0.1536, 0.3114, 0.2539), (0.223, 0.2802, -0.2539), (0.223, 0.2802, 0.2539), (0.2838, 0.2383, -0.2539), (0.2838, 0.2383, 0.2539), (0.3338, 0.1872, -0.2539), (0.3338, 0.1872, 0.2539), (0.3708, 0.129, -0.2539), (0.3708, 0.129, 0.2539), (0.3937, 0.06575, -0.2539), (0.3937, 0.06575, 0.2539), (0.4014, -1.473e-08, -0.2539), (0.4014, -1.473e-08, 0.2539), (0.3937, -0.06575, -0.2539), (0.3937, -0.06575, 0.2539), (0.3708, -0.129, -0.2539), (0.3708, -0.129, 0.2539), (0.3338, -0.1872, -0.2539), (0.3338, -0.1872, 0.2539), (0.2838, -0.2383, -0.2539), (0.2838, -0.2383, 0.2539), (0.223, -0.2802, -0.2539), (0.223, -0.2802, 0.2539), (0.1536, -0.3114, -0.2539), (0.1536, -0.3114, 0.2539), (0.07831, -0.3305, -0.2539), (0.07831, -0.3305, 0.2539), (-3.509e-08, -0.337, -0.2539), (-3.509e-08, -0.337, 0.2539), (-0.07831, -0.3305, -0.2539), (-0.07831, -0.3305, 0.2539), (-0.1536, -0.3114, -0.2539), (-0.1536, -0.3114, 0.2539), (-0.223, -0.2802, -0.2539), (-0.223, -0.2802, 0.2539), (-0.2838, -0.2383, -0.2539), (-0.2838, -0.2383, 0.2539), (-0.3338, -0.1872, -0.2539), (-0.3338, -0.1872, 0.2539), (-0.3708, -0.129, -0.2539), (-0.3708, -0.129, 0.2539), (-0.3937, -0.06575, -0.2539), (-0.3937, -0.06575, 0.2539), (-0.4014, 4.019e-09, -0.2539), (-0.4014, 4.019e-09, 0.2539), (-0.3937, 0.06575, -0.2539), (-0.3937, 0.06575, 0.2539), (-0.3708, 0.129, -0.2539), (-0.3708, 0.129, 0.2539), (-0.3338, 0.1872, -0.2539), (-0.3338, 0.1872, 0.2539), (-0.2838, 0.2383, -0.2539), (-0.2838, 0.2383, 0.2539), (-0.223, 0.2802, -0.2539), (-0.223, 0.2802, 0.2539), (-0.1536, 0.3114, -0.2539), (-0.1536, 0.3114, 0.2539), (-0.07831, 0.3305, -0.2539), (-0.07831, 0.3305, 0.2539)], [], [(0, 1, 3, 2), (2, 3, 5, 4), (4, 5, 7, 6), (6, 7, 9, 8), (8, 9, 11, 10), (10, 11, 13, 12), (12, 13, 15, 14), (14, 15, 17, 16), (16, 17, 19, 18), (18, 19, 21, 20), (20, 21, 23, 22), (22, 23, 25, 24), (24, 25, 27, 26), (26, 27, 29, 28), (28, 29, 31, 30), (30, 31, 33, 32), (32, 33, 35, 34), (34, 35, 37, 36), (36, 37, 39, 38), (38, 39, 41, 40), (40, 41, 43, 42), (42, 43, 45, 44), (44, 45, 47, 46), (46, 47, 49, 48), (48, 49, 51, 50), (50, 51, 53, 52), (52, 53, 55, 54), (54, 55, 57, 56), (56, 57, 59, 58), (58, 59, 61, 60), (3, 1, 63, 61, 59, 57, 55, 53, 51, 49, 47, 45, 43, 41, 39, 37, 35, 33, 31, 29, 27, 25, 23, 21, 19, 17, 15, 13, 11, 9, 7, 5), (60, 61, 63, 62), (62, 63, 1, 0), (0, 2, 4, 6, 8, 10, 12, 14, 16, 18, 20, 22, 24, 26, 28, 30, 32, 34, 36, 38, 40, 42, 44, 46, 48, 50, 52, 54, 56, 58, 60, 62)])
_uv = me_cylinder_004.uv_layers.new(name='UVMap')
_uv.uv.foreach_set('vector', [1.0, 0.5, 1.0, 1.0, 0.9688, 1.0, 0.9688, 0.5, 0.9688, 0.5, 0.9688, 1.0, 0.9375, 1.0, 0.9375, 0.5, 0.9375, 0.5, 0.9375, 1.0, 0.9062, 1.0, 0.9062, 0.5, 0.9062, 0.5, 0.9062, 1.0, 0.875, 1.0, 0.875, 0.5, 0.875, 0.5, 0.875, 1.0, 0.8438, 1.0, 0.8438, 0.5, 0.8438, 0.5, 0.8438, 1.0, 0.8125, 1.0, 0.8125, 0.5, 0.8125, 0.5, 0.8125, 1.0, 0.7812, 1.0, 0.7812, 0.5, 0.7812, 0.5, 0.7812, 1.0, 0.75, 1.0, 0.75, 0.5, 0.75, 0.5, 0.75, 1.0, 0.7188, 1.0, 0.7188, 0.5, 0.7188, 0.5, 0.7188, 1.0, 0.6875, 1.0, 0.6875, 0.5, 0.6875, 0.5, 0.6875, 1.0, 0.6562, 1.0, 0.6562, 0.5, 0.6562, 0.5, 0.6562, 1.0, 0.625, 1.0, 0.625, 0.5, 0.625, 0.5, 0.625, 1.0, 0.5938, 1.0, 0.5938, 0.5, 0.5938, 0.5, 0.5938, 1.0, 0.5625, 1.0, 0.5625, 0.5, 0.5625, 0.5, 0.5625, 1.0, 0.5312, 1.0, 0.5312, 0.5, 0.5312, 0.5, 0.5312, 1.0, 0.5, 1.0, 0.5, 0.5, 0.5, 0.5, 0.5, 1.0, 0.4688, 1.0, 0.4688, 0.5, 0.4688, 0.5, 0.4688, 1.0, 0.4375, 1.0, 0.4375, 0.5, 0.4375, 0.5, 0.4375, 1.0, 0.4062, 1.0, 0.4062, 0.5, 0.4062, 0.5, 0.4062, 1.0, 0.375, 1.0, 0.375, 0.5, 0.375, 0.5, 0.375, 1.0, 0.3438, 1.0, 0.3438, 0.5, 0.3438, 0.5, 0.3438, 1.0, 0.3125, 1.0, 0.3125, 0.5, 0.3125, 0.5, 0.3125, 1.0, 0.2812, 1.0, 0.2812, 0.5, 0.2812, 0.5, 0.2812, 1.0, 0.25, 1.0, 0.25, 0.5, 0.25, 0.5, 0.25, 1.0, 0.2188, 1.0, 0.2188, 0.5, 0.2188, 0.5, 0.2188, 1.0, 0.1875, 1.0, 0.1875, 0.5, 0.1875, 0.5, 0.1875, 1.0, 0.1562, 1.0, 0.1562, 0.5, 0.1562, 0.5, 0.1562, 1.0, 0.125, 1.0, 0.125, 0.5, 0.125, 0.5, 0.125, 1.0, 0.09375, 1.0, 0.09375, 0.5, 0.09375, 0.5, 0.09375, 1.0, 0.0625, 1.0, 0.0625, 0.5, 0.2968, 0.4854, 0.25, 0.49, 0.2032, 0.4854, 0.1582, 0.4717, 0.1167, 0.4496, 0.08029, 0.4197, 0.05045, 0.3833, 0.02827, 0.3418, 0.01461, 0.2968, 0.01, 0.25, 0.01461, 0.2032, 0.02827, 0.1582, 0.05045, 0.1167, 0.08029, 0.08029, 0.1167, 0.05045, 0.1582, 0.02827, 0.2032, 0.01461, 0.25, 0.01, 0.2968, 0.01461, 0.3418, 0.02827, 0.3833, 0.05045, 0.4197, 0.08029, 0.4496, 0.1167, 0.4717, 0.1582, 0.4854, 0.2032, 0.49, 0.25, 0.4854, 0.2968, 0.4717, 0.3418, 0.4496, 0.3833, 0.4197, 0.4197, 0.3833, 0.4496, 0.3418, 0.4717, 0.0625, 0.5, 0.0625, 1.0, 0.03125, 1.0, 0.03125, 0.5, 0.03125, 0.5, 0.03125, 1.0, 0.0, 1.0, 0.0, 0.5, 0.75, 0.49, 0.7968, 0.4854, 0.8418, 0.4717, 0.8833, 0.4496, 0.9197, 0.4197, 0.9496, 0.3833, 0.9717, 0.3418, 0.9854, 0.2968, 0.99, 0.25, 0.9854, 0.2032, 0.9717, 0.1582, 0.9496, 0.1167, 0.9197, 0.08029, 0.8833, 0.05045, 0.8418, 0.02827, 0.7968, 0.01461, 0.75, 0.01, 0.7032, 0.01461, 0.6582, 0.02827, 0.6167, 0.05045, 0.5803, 0.08029, 0.5504, 0.1167, 0.5283, 0.1582, 0.5146, 0.2032, 0.51, 0.25, 0.5146, 0.2968, 0.5283, 0.3418, 0.5504, 0.3833, 0.5803, 0.4197, 0.6167, 0.4496, 0.6582, 0.4717, 0.7032, 0.4854])
me_cylinder_004.update()
me_cylinder_005 = bpy.data.meshes.new('Cylinder.005')
me_cylinder_005.from_pydata([(0.0, 0.337, -0.2539), (0.0, 0.337, 0.2539), (0.07831, 0.3305, -0.2539), (0.07831, 0.3305, 0.2539), (0.1536, 0.3114, -0.2539), (0.1536, 0.3114, 0.2539), (0.223, 0.2802, -0.2539), (0.223, 0.2802, 0.2539), (0.2838, 0.2383, -0.2539), (0.2838, 0.2383, 0.2539), (0.3338, 0.1872, -0.2539), (0.3338, 0.1872, 0.2539), (0.3708, 0.129, -0.2539), (0.3708, 0.129, 0.2539), (0.3937, 0.06575, -0.2539), (0.3937, 0.06575, 0.2539), (0.4014, -1.473e-08, -0.2539), (0.4014, -1.473e-08, 0.2539), (0.3937, -0.06575, -0.2539), (0.3937, -0.06575, 0.2539), (0.3708, -0.129, -0.2539), (0.3708, -0.129, 0.2539), (0.3338, -0.1872, -0.2539), (0.3338, -0.1872, 0.2539), (0.2838, -0.2383, -0.2539), (0.2838, -0.2383, 0.2539), (0.223, -0.2802, -0.2539), (0.223, -0.2802, 0.2539), (0.1536, -0.3114, -0.2539), (0.1536, -0.3114, 0.2539), (0.07831, -0.3305, -0.2539), (0.07831, -0.3305, 0.2539), (-3.509e-08, -0.337, -0.2539), (-3.509e-08, -0.337, 0.2539), (-0.07831, -0.3305, -0.2539), (-0.07831, -0.3305, 0.2539), (-0.1536, -0.3114, -0.2539), (-0.1536, -0.3114, 0.2539), (-0.223, -0.2802, -0.2539), (-0.223, -0.2802, 0.2539), (-0.2838, -0.2383, -0.2539), (-0.2838, -0.2383, 0.2539), (-0.3338, -0.1872, -0.2539), (-0.3338, -0.1872, 0.2539), (-0.3708, -0.129, -0.2539), (-0.3708, -0.129, 0.2539), (-0.3937, -0.06575, -0.2539), (-0.3937, -0.06575, 0.2539), (-0.4014, 4.019e-09, -0.2539), (-0.4014, 4.019e-09, 0.2539), (-0.3937, 0.06575, -0.2539), (-0.3937, 0.06575, 0.2539), (-0.3708, 0.129, -0.2539), (-0.3708, 0.129, 0.2539), (-0.3338, 0.1872, -0.2539), (-0.3338, 0.1872, 0.2539), (-0.2838, 0.2383, -0.2539), (-0.2838, 0.2383, 0.2539), (-0.223, 0.2802, -0.2539), (-0.223, 0.2802, 0.2539), (-0.1536, 0.3114, -0.2539), (-0.1536, 0.3114, 0.2539), (-0.07831, 0.3305, -0.2539), (-0.07831, 0.3305, 0.2539)], [], [(0, 1, 3, 2), (2, 3, 5, 4), (4, 5, 7, 6), (6, 7, 9, 8), (8, 9, 11, 10), (10, 11, 13, 12), (12, 13, 15, 14), (14, 15, 17, 16), (16, 17, 19, 18), (18, 19, 21, 20), (20, 21, 23, 22), (22, 23, 25, 24), (24, 25, 27, 26), (26, 27, 29, 28), (28, 29, 31, 30), (30, 31, 33, 32), (32, 33, 35, 34), (34, 35, 37, 36), (36, 37, 39, 38), (38, 39, 41, 40), (40, 41, 43, 42), (42, 43, 45, 44), (44, 45, 47, 46), (46, 47, 49, 48), (48, 49, 51, 50), (50, 51, 53, 52), (52, 53, 55, 54), (54, 55, 57, 56), (56, 57, 59, 58), (58, 59, 61, 60), (3, 1, 63, 61, 59, 57, 55, 53, 51, 49, 47, 45, 43, 41, 39, 37, 35, 33, 31, 29, 27, 25, 23, 21, 19, 17, 15, 13, 11, 9, 7, 5), (60, 61, 63, 62), (62, 63, 1, 0), (0, 2, 4, 6, 8, 10, 12, 14, 16, 18, 20, 22, 24, 26, 28, 30, 32, 34, 36, 38, 40, 42, 44, 46, 48, 50, 52, 54, 56, 58, 60, 62)])
_uv = me_cylinder_005.uv_layers.new(name='UVMap')
_uv.uv.foreach_set('vector', [1.0, 0.5, 1.0, 1.0, 0.9688, 1.0, 0.9688, 0.5, 0.9688, 0.5, 0.9688, 1.0, 0.9375, 1.0, 0.9375, 0.5, 0.9375, 0.5, 0.9375, 1.0, 0.9062, 1.0, 0.9062, 0.5, 0.9062, 0.5, 0.9062, 1.0, 0.875, 1.0, 0.875, 0.5, 0.875, 0.5, 0.875, 1.0, 0.8438, 1.0, 0.8438, 0.5, 0.8438, 0.5, 0.8438, 1.0, 0.8125, 1.0, 0.8125, 0.5, 0.8125, 0.5, 0.8125, 1.0, 0.7812, 1.0, 0.7812, 0.5, 0.7812, 0.5, 0.7812, 1.0, 0.75, 1.0, 0.75, 0.5, 0.75, 0.5, 0.75, 1.0, 0.7188, 1.0, 0.7188, 0.5, 0.7188, 0.5, 0.7188, 1.0, 0.6875, 1.0, 0.6875, 0.5, 0.6875, 0.5, 0.6875, 1.0, 0.6562, 1.0, 0.6562, 0.5, 0.6562, 0.5, 0.6562, 1.0, 0.625, 1.0, 0.625, 0.5, 0.625, 0.5, 0.625, 1.0, 0.5938, 1.0, 0.5938, 0.5, 0.5938, 0.5, 0.5938, 1.0, 0.5625, 1.0, 0.5625, 0.5, 0.5625, 0.5, 0.5625, 1.0, 0.5312, 1.0, 0.5312, 0.5, 0.5312, 0.5, 0.5312, 1.0, 0.5, 1.0, 0.5, 0.5, 0.5, 0.5, 0.5, 1.0, 0.4688, 1.0, 0.4688, 0.5, 0.4688, 0.5, 0.4688, 1.0, 0.4375, 1.0, 0.4375, 0.5, 0.4375, 0.5, 0.4375, 1.0, 0.4062, 1.0, 0.4062, 0.5, 0.4062, 0.5, 0.4062, 1.0, 0.375, 1.0, 0.375, 0.5, 0.375, 0.5, 0.375, 1.0, 0.3438, 1.0, 0.3438, 0.5, 0.3438, 0.5, 0.3438, 1.0, 0.3125, 1.0, 0.3125, 0.5, 0.3125, 0.5, 0.3125, 1.0, 0.2812, 1.0, 0.2812, 0.5, 0.2812, 0.5, 0.2812, 1.0, 0.25, 1.0, 0.25, 0.5, 0.25, 0.5, 0.25, 1.0, 0.2188, 1.0, 0.2188, 0.5, 0.2188, 0.5, 0.2188, 1.0, 0.1875, 1.0, 0.1875, 0.5, 0.1875, 0.5, 0.1875, 1.0, 0.1562, 1.0, 0.1562, 0.5, 0.1562, 0.5, 0.1562, 1.0, 0.125, 1.0, 0.125, 0.5, 0.125, 0.5, 0.125, 1.0, 0.09375, 1.0, 0.09375, 0.5, 0.09375, 0.5, 0.09375, 1.0, 0.0625, 1.0, 0.0625, 0.5, 0.2968, 0.4854, 0.25, 0.49, 0.2032, 0.4854, 0.1582, 0.4717, 0.1167, 0.4496, 0.08029, 0.4197, 0.05045, 0.3833, 0.02827, 0.3418, 0.01461, 0.2968, 0.01, 0.25, 0.01461, 0.2032, 0.02827, 0.1582, 0.05045, 0.1167, 0.08029, 0.08029, 0.1167, 0.05045, 0.1582, 0.02827, 0.2032, 0.01461, 0.25, 0.01, 0.2968, 0.01461, 0.3418, 0.02827, 0.3833, 0.05045, 0.4197, 0.08029, 0.4496, 0.1167, 0.4717, 0.1582, 0.4854, 0.2032, 0.49, 0.25, 0.4854, 0.2968, 0.4717, 0.3418, 0.4496, 0.3833, 0.4197, 0.4197, 0.3833, 0.4496, 0.3418, 0.4717, 0.0625, 0.5, 0.0625, 1.0, 0.03125, 1.0, 0.03125, 0.5, 0.03125, 0.5, 0.03125, 1.0, 0.0, 1.0, 0.0, 0.5, 0.75, 0.49, 0.7968, 0.4854, 0.8418, 0.4717, 0.8833, 0.4496, 0.9197, 0.4197, 0.9496, 0.3833, 0.9717, 0.3418, 0.9854, 0.2968, 0.99, 0.25, 0.9854, 0.2032, 0.9717, 0.1582, 0.9496, 0.1167, 0.9197, 0.08029, 0.8833, 0.05045, 0.8418, 0.02827, 0.7968, 0.01461, 0.75, 0.01, 0.7032, 0.01461, 0.6582, 0.02827, 0.6167, 0.05045, 0.5803, 0.08029, 0.5504, 0.1167, 0.5283, 0.1582, 0.5146, 0.2032, 0.51, 0.25, 0.5146, 0.2968, 0.5283, 0.3418, 0.5504, 0.3833, 0.5803, 0.4197, 0.6167, 0.4496, 0.6582, 0.4717, 0.7032, 0.4854])
me_cylinder_005.update()

# ---- objects
ob_base_model = bpy.data.objects.new('Base model', me_cube)
ob_face_plate = bpy.data.objects.new('Face plate', me_cube_004)
ob_control_2 = bpy.data.objects.new('Control 2', me_cylinder)
ob_control_1 = bpy.data.objects.new('Control 1', me_cylinder_001)
ob_power = bpy.data.objects.new('Power', me_cube_001)
ob_screen = bpy.data.objects.new('Screen', me_cube_002)
ob_cylinder = bpy.data.objects.new('Cylinder', me_cylinder_002)
ob_cylinder_001 = bpy.data.objects.new('Cylinder.001', me_cylinder_003)
ob_cylinder_002 = bpy.data.objects.new('Cylinder.002', me_cylinder_004)
ob_cylinder_003 = bpy.data.objects.new('Cylinder.003', me_cylinder_005)

# ---- transforms, parenting, visibility, modifiers, constraints
ob_base_model.location = (0.0, 0.0, 1.2)
ob_base_model.scale = (1.121, 1.162, 2.295)
ob_base_model.hide_render = True
_m = ob_base_model.modifiers.new('Boolean', 'BOOLEAN')
ob_face_plate.location = (0.0, 0.0, 0.375)
ob_face_plate.scale = (0.5379, 0.8105, 0.3353)
_m = ob_face_plate.modifiers.new('Boolean', 'BOOLEAN')
_m.object = ob_control_1
_m = ob_face_plate.modifiers.new('Boolean.001', 'BOOLEAN')
_m.object = ob_control_2
_m = ob_face_plate.modifiers.new('Boolean.002', 'BOOLEAN')
_m.object = ob_screen
_m.solver = 'FAST'
ob_control_2.location = (-0.1, -3.754, 0.0)
ob_control_2.scale = (1.43, 2.562, 4.013)
ob_control_1.location = (-0.1, 3.871, 0.0)
ob_control_1.scale = (0.9932, 1.018, 1.003)
ob_power.location = (-1.612, 0.0, 0.2)
ob_power.scale = (0.1505, 0.1802, 4.562)
ob_screen.location = (0.1, 1.49e-08, 0.0)
ob_screen.scale = (1.047, 0.8138, 2.49)
ob_cylinder.location = (1.66, 4.351, 0.31)
ob_cylinder.scale = (0.9965, 1.187, 1.181)
ob_cylinder_001.location = (-1.658, 4.351, 0.31)
ob_cylinder_001.scale = (0.9965, 1.187, 1.181)
ob_cylinder_002.location = (-1.658, -4.357, 0.31)
ob_cylinder_002.scale = (0.9965, 1.187, 1.181)
ob_cylinder_003.location = (1.66, -4.357, 0.31)
ob_cylinder_003.scale = (0.9965, 1.187, 1.181)

# ---- collection membership
col_collection.objects.link(ob_base_model)
col_collection.objects.link(ob_face_plate)
col_collection.objects.link(ob_control_2)
col_collection.objects.link(ob_control_1)
col_collection.objects.link(ob_power)
col_collection.objects.link(ob_screen)
col_collection.objects.link(ob_cylinder)
col_collection.objects.link(ob_cylinder_001)
col_collection.objects.link(ob_cylinder_002)
col_collection.objects.link(ob_cylinder_003)

# ---- scene / render settings (as saved in the file)
scene.frame_start = 1; scene.frame_end = 250; scene.frame_set(1)
scene.render.engine = 'BLENDER_EEVEE_NEXT'
scene.cycles.sampling_pattern = 'TABULATED_SOBOL'
scene.cycles.use_light_tree = False
scene.view_settings.view_transform = 'Filmic'
scene.unit_settings.scale_length = 0.01
bpy.context.view_layer.update()

# ---- added for rendering (the .blend has no active camera and no usable light): camera, sun
cam_auto = bpy.data.cameras.new('AutoCamera')
cam_auto.lens = 50.0
cam_auto.sensor_width = 36.0
cam_auto.clip_end = 1000.0
ob_auto_camera = bpy.data.objects.new('AutoCamera', cam_auto)
scene.collection.objects.link(ob_auto_camera)
ob_auto_camera.location = (9.74356, -11.6923, 8.01985)
ob_auto_camera.rotation_euler = (1.09748, -7.21219e-08, 0.694738)
scene.camera = ob_auto_camera
light_auto_sun = bpy.data.lights.new('AutoSun', 'SUN')
light_auto_sun.energy = 3.0
light_auto_sun.angle = 0.0523599
ob_auto_sun = bpy.data.objects.new('AutoSun', light_auto_sun)
scene.collection.objects.link(ob_auto_sun)
ob_auto_sun.rotation_euler = (0.872665, 0.174533, 0.523599)
bpy.context.view_layer.update()
